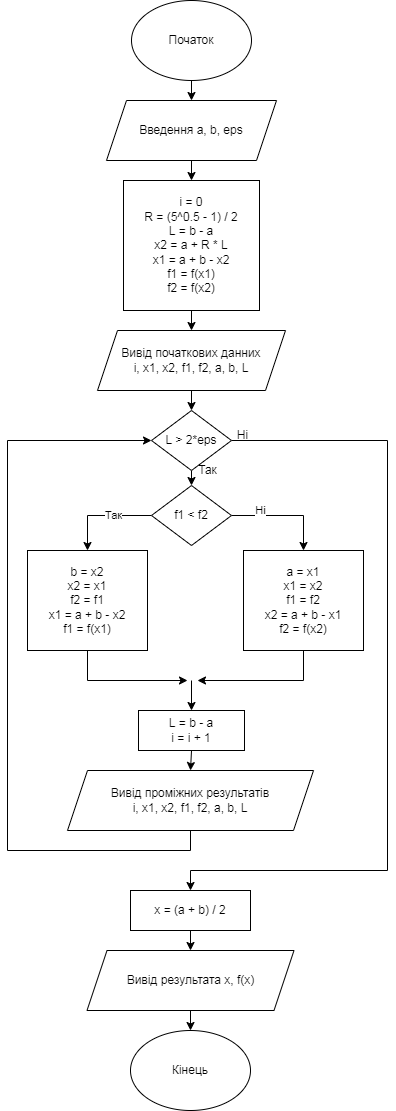

The diagram above was exported from draw.io. Its source (the exported page's mxGraphModel, read from the mxfile embedded in the PNG):
<mxGraphModel dx="1385" dy="615" grid="1" gridSize="10" guides="1" tooltips="1" connect="1" arrows="1" fold="1" page="1" pageScale="1" pageWidth="827" pageHeight="1169" math="0" shadow="0">
  <root>
    <mxCell id="WIyWlLk6GJQsqaUBKTNV-0" />
    <mxCell id="WIyWlLk6GJQsqaUBKTNV-1" parent="WIyWlLk6GJQsqaUBKTNV-0" />
    <mxCell id="uDCtxzR3iTsRjBTPaetE-5" style="edgeStyle=orthogonalEdgeStyle;rounded=0;orthogonalLoop=1;jettySize=auto;html=1;exitX=0.5;exitY=1;exitDx=0;exitDy=0;entryX=0.5;entryY=0;entryDx=0;entryDy=0;" parent="WIyWlLk6GJQsqaUBKTNV-1" source="uDCtxzR3iTsRjBTPaetE-0" target="uDCtxzR3iTsRjBTPaetE-4" edge="1">
      <mxGeometry relative="1" as="geometry" />
    </mxCell>
    <mxCell id="uDCtxzR3iTsRjBTPaetE-0" value="Початок" style="ellipse;whiteSpace=wrap;html=1;" parent="WIyWlLk6GJQsqaUBKTNV-1" vertex="1">
      <mxGeometry x="294" y="40" width="120" height="80" as="geometry" />
    </mxCell>
    <mxCell id="uDCtxzR3iTsRjBTPaetE-1" value="Кінець" style="ellipse;whiteSpace=wrap;html=1;" parent="WIyWlLk6GJQsqaUBKTNV-1" vertex="1">
      <mxGeometry x="293" y="1070" width="120" height="80" as="geometry" />
    </mxCell>
    <mxCell id="uDCtxzR3iTsRjBTPaetE-8" style="edgeStyle=orthogonalEdgeStyle;rounded=0;orthogonalLoop=1;jettySize=auto;html=1;exitX=0.5;exitY=1;exitDx=0;exitDy=0;entryX=0.5;entryY=0;entryDx=0;entryDy=0;" parent="WIyWlLk6GJQsqaUBKTNV-1" source="uDCtxzR3iTsRjBTPaetE-2" target="uDCtxzR3iTsRjBTPaetE-7" edge="1">
      <mxGeometry relative="1" as="geometry" />
    </mxCell>
    <mxCell id="uDCtxzR3iTsRjBTPaetE-2" value="i = 0&lt;br&gt;R = (5^0.5 - 1) / 2&lt;br&gt;L = b - a&lt;br&gt;x2 = a + R * L&lt;br&gt;x1 = a + b - x2&lt;br&gt;f1 = f(x1)&lt;br&gt;f2 = f(x2)" style="rounded=0;whiteSpace=wrap;html=1;" parent="WIyWlLk6GJQsqaUBKTNV-1" vertex="1">
      <mxGeometry x="286" y="220" width="136" height="130" as="geometry" />
    </mxCell>
    <mxCell id="uDCtxzR3iTsRjBTPaetE-6" style="edgeStyle=orthogonalEdgeStyle;rounded=0;orthogonalLoop=1;jettySize=auto;html=1;exitX=0.5;exitY=1;exitDx=0;exitDy=0;entryX=0.5;entryY=0;entryDx=0;entryDy=0;" parent="WIyWlLk6GJQsqaUBKTNV-1" source="uDCtxzR3iTsRjBTPaetE-4" target="uDCtxzR3iTsRjBTPaetE-2" edge="1">
      <mxGeometry relative="1" as="geometry" />
    </mxCell>
    <mxCell id="uDCtxzR3iTsRjBTPaetE-4" value="Введення а, b, eps" style="shape=parallelogram;perimeter=parallelogramPerimeter;whiteSpace=wrap;html=1;fixedSize=1;" parent="WIyWlLk6GJQsqaUBKTNV-1" vertex="1">
      <mxGeometry x="269" y="140" width="170" height="60" as="geometry" />
    </mxCell>
    <mxCell id="uDCtxzR3iTsRjBTPaetE-10" style="edgeStyle=orthogonalEdgeStyle;rounded=0;orthogonalLoop=1;jettySize=auto;html=1;exitX=0.5;exitY=1;exitDx=0;exitDy=0;entryX=0.5;entryY=0;entryDx=0;entryDy=0;" parent="WIyWlLk6GJQsqaUBKTNV-1" source="uDCtxzR3iTsRjBTPaetE-7" target="uDCtxzR3iTsRjBTPaetE-9" edge="1">
      <mxGeometry relative="1" as="geometry" />
    </mxCell>
    <mxCell id="uDCtxzR3iTsRjBTPaetE-7" value="Вивід початкових данних&lt;br&gt;i, x1, x2, f1, f2, a, b, L" style="shape=parallelogram;perimeter=parallelogramPerimeter;whiteSpace=wrap;html=1;fixedSize=1;" parent="WIyWlLk6GJQsqaUBKTNV-1" vertex="1">
      <mxGeometry x="260" y="370" width="188" height="60" as="geometry" />
    </mxCell>
    <mxCell id="uDCtxzR3iTsRjBTPaetE-13" style="edgeStyle=orthogonalEdgeStyle;rounded=0;orthogonalLoop=1;jettySize=auto;html=1;entryX=0.5;entryY=0;entryDx=0;entryDy=0;exitX=0.5;exitY=1;exitDx=0;exitDy=0;" parent="WIyWlLk6GJQsqaUBKTNV-1" source="uDCtxzR3iTsRjBTPaetE-9" target="uDCtxzR3iTsRjBTPaetE-11" edge="1">
      <mxGeometry relative="1" as="geometry">
        <mxPoint x="310" y="500" as="sourcePoint" />
        <Array as="points">
          <mxPoint x="354" y="510" />
          <mxPoint x="354" y="510" />
        </Array>
      </mxGeometry>
    </mxCell>
    <mxCell id="uDCtxzR3iTsRjBTPaetE-28" style="edgeStyle=orthogonalEdgeStyle;rounded=0;orthogonalLoop=1;jettySize=auto;html=1;exitX=1;exitY=0.5;exitDx=0;exitDy=0;entryX=0.5;entryY=0;entryDx=0;entryDy=0;" parent="WIyWlLk6GJQsqaUBKTNV-1" source="uDCtxzR3iTsRjBTPaetE-9" target="uDCtxzR3iTsRjBTPaetE-27" edge="1">
      <mxGeometry relative="1" as="geometry">
        <Array as="points">
          <mxPoint x="550" y="480" />
          <mxPoint x="550" y="910" />
          <mxPoint x="353" y="910" />
        </Array>
      </mxGeometry>
    </mxCell>
    <mxCell id="uDCtxzR3iTsRjBTPaetE-9" value="L &amp;gt; 2*eps" style="rhombus;whiteSpace=wrap;html=1;" parent="WIyWlLk6GJQsqaUBKTNV-1" vertex="1">
      <mxGeometry x="314" y="450" width="80" height="60" as="geometry" />
    </mxCell>
    <mxCell id="uDCtxzR3iTsRjBTPaetE-16" style="edgeStyle=orthogonalEdgeStyle;rounded=0;orthogonalLoop=1;jettySize=auto;html=1;exitX=0;exitY=0.5;exitDx=0;exitDy=0;" parent="WIyWlLk6GJQsqaUBKTNV-1" source="uDCtxzR3iTsRjBTPaetE-11" target="uDCtxzR3iTsRjBTPaetE-15" edge="1">
      <mxGeometry relative="1" as="geometry" />
    </mxCell>
    <mxCell id="uDCtxzR3iTsRjBTPaetE-17" value="Так" style="edgeLabel;html=1;align=center;verticalAlign=middle;resizable=0;points=[];" parent="uDCtxzR3iTsRjBTPaetE-16" vertex="1" connectable="0">
      <mxGeometry x="-0.223" relative="1" as="geometry">
        <mxPoint as="offset" />
      </mxGeometry>
    </mxCell>
    <mxCell id="uDCtxzR3iTsRjBTPaetE-19" style="edgeStyle=orthogonalEdgeStyle;rounded=0;orthogonalLoop=1;jettySize=auto;html=1;exitX=1;exitY=0.5;exitDx=0;exitDy=0;entryX=0.5;entryY=0;entryDx=0;entryDy=0;" parent="WIyWlLk6GJQsqaUBKTNV-1" source="uDCtxzR3iTsRjBTPaetE-11" target="uDCtxzR3iTsRjBTPaetE-18" edge="1">
      <mxGeometry relative="1" as="geometry" />
    </mxCell>
    <mxCell id="uDCtxzR3iTsRjBTPaetE-20" value="Ні" style="edgeLabel;html=1;align=center;verticalAlign=middle;resizable=0;points=[];" parent="uDCtxzR3iTsRjBTPaetE-19" vertex="1" connectable="0">
      <mxGeometry x="-0.1238" y="-3" relative="1" as="geometry">
        <mxPoint x="-18" y="-8" as="offset" />
      </mxGeometry>
    </mxCell>
    <mxCell id="uDCtxzR3iTsRjBTPaetE-11" value="f1 &amp;lt; f2" style="rhombus;whiteSpace=wrap;html=1;" parent="WIyWlLk6GJQsqaUBKTNV-1" vertex="1">
      <mxGeometry x="314" y="525" width="80" height="60" as="geometry" />
    </mxCell>
    <mxCell id="uDCtxzR3iTsRjBTPaetE-22" style="edgeStyle=orthogonalEdgeStyle;rounded=0;orthogonalLoop=1;jettySize=auto;html=1;exitX=0.5;exitY=1;exitDx=0;exitDy=0;" parent="WIyWlLk6GJQsqaUBKTNV-1" source="uDCtxzR3iTsRjBTPaetE-15" edge="1">
      <mxGeometry relative="1" as="geometry">
        <mxPoint x="350" y="720" as="targetPoint" />
        <Array as="points">
          <mxPoint x="250" y="720" />
        </Array>
      </mxGeometry>
    </mxCell>
    <mxCell id="uDCtxzR3iTsRjBTPaetE-15" value="b = x2&lt;br&gt;x2 = x1&lt;br&gt;f2 = f1&lt;br&gt;x1 = a + b - x2&lt;br&gt;f1 = f(x1)" style="rounded=0;whiteSpace=wrap;html=1;" parent="WIyWlLk6GJQsqaUBKTNV-1" vertex="1">
      <mxGeometry x="190" y="590" width="120" height="100" as="geometry" />
    </mxCell>
    <mxCell id="uDCtxzR3iTsRjBTPaetE-23" style="edgeStyle=orthogonalEdgeStyle;rounded=0;orthogonalLoop=1;jettySize=auto;html=1;exitX=0.5;exitY=1;exitDx=0;exitDy=0;" parent="WIyWlLk6GJQsqaUBKTNV-1" source="uDCtxzR3iTsRjBTPaetE-18" edge="1">
      <mxGeometry relative="1" as="geometry">
        <mxPoint x="360" y="720" as="targetPoint" />
        <Array as="points">
          <mxPoint x="466" y="720" />
        </Array>
      </mxGeometry>
    </mxCell>
    <mxCell id="uDCtxzR3iTsRjBTPaetE-18" value="a = x1&lt;br&gt;x1 = x2&lt;br&gt;f1 = f2&lt;br&gt;x2 = a + b - x1&lt;br&gt;f2 = f(x2)" style="rounded=0;whiteSpace=wrap;html=1;" parent="WIyWlLk6GJQsqaUBKTNV-1" vertex="1">
      <mxGeometry x="406" y="590" width="120" height="100" as="geometry" />
    </mxCell>
    <mxCell id="uDCtxzR3iTsRjBTPaetE-25" style="edgeStyle=orthogonalEdgeStyle;rounded=0;orthogonalLoop=1;jettySize=auto;html=1;exitX=0.5;exitY=1;exitDx=0;exitDy=0;entryX=0.5;entryY=0;entryDx=0;entryDy=0;" parent="WIyWlLk6GJQsqaUBKTNV-1" source="uDCtxzR3iTsRjBTPaetE-21" target="uDCtxzR3iTsRjBTPaetE-24" edge="1">
      <mxGeometry relative="1" as="geometry" />
    </mxCell>
    <mxCell id="uDCtxzR3iTsRjBTPaetE-21" value="L = b - a&lt;br&gt;i = i + 1" style="rounded=0;whiteSpace=wrap;html=1;" parent="WIyWlLk6GJQsqaUBKTNV-1" vertex="1">
      <mxGeometry x="301" y="750" width="106" height="40" as="geometry" />
    </mxCell>
    <mxCell id="uDCtxzR3iTsRjBTPaetE-26" style="edgeStyle=orthogonalEdgeStyle;rounded=0;orthogonalLoop=1;jettySize=auto;html=1;exitX=0.5;exitY=1;exitDx=0;exitDy=0;entryX=0;entryY=0.5;entryDx=0;entryDy=0;" parent="WIyWlLk6GJQsqaUBKTNV-1" source="uDCtxzR3iTsRjBTPaetE-24" target="uDCtxzR3iTsRjBTPaetE-9" edge="1">
      <mxGeometry relative="1" as="geometry">
        <Array as="points">
          <mxPoint x="353" y="890" />
          <mxPoint x="170" y="890" />
          <mxPoint x="170" y="480" />
        </Array>
      </mxGeometry>
    </mxCell>
    <mxCell id="uDCtxzR3iTsRjBTPaetE-24" value="Вивід проміжних результатів&lt;br&gt;i, x1, x2, f1, f2, a, b, L" style="shape=parallelogram;perimeter=parallelogramPerimeter;whiteSpace=wrap;html=1;fixedSize=1;" parent="WIyWlLk6GJQsqaUBKTNV-1" vertex="1">
      <mxGeometry x="230" y="810" width="246" height="60" as="geometry" />
    </mxCell>
    <mxCell id="uDCtxzR3iTsRjBTPaetE-30" style="edgeStyle=orthogonalEdgeStyle;rounded=0;orthogonalLoop=1;jettySize=auto;html=1;exitX=0.5;exitY=1;exitDx=0;exitDy=0;entryX=0.5;entryY=0;entryDx=0;entryDy=0;" parent="WIyWlLk6GJQsqaUBKTNV-1" source="uDCtxzR3iTsRjBTPaetE-27" target="uDCtxzR3iTsRjBTPaetE-29" edge="1">
      <mxGeometry relative="1" as="geometry" />
    </mxCell>
    <mxCell id="uDCtxzR3iTsRjBTPaetE-27" value="x = (a + b) / 2" style="rounded=0;whiteSpace=wrap;html=1;" parent="WIyWlLk6GJQsqaUBKTNV-1" vertex="1">
      <mxGeometry x="293" y="930" width="120" height="40" as="geometry" />
    </mxCell>
    <mxCell id="uDCtxzR3iTsRjBTPaetE-31" style="edgeStyle=orthogonalEdgeStyle;rounded=0;orthogonalLoop=1;jettySize=auto;html=1;exitX=0.5;exitY=1;exitDx=0;exitDy=0;entryX=0.5;entryY=0;entryDx=0;entryDy=0;" parent="WIyWlLk6GJQsqaUBKTNV-1" source="uDCtxzR3iTsRjBTPaetE-29" target="uDCtxzR3iTsRjBTPaetE-1" edge="1">
      <mxGeometry relative="1" as="geometry" />
    </mxCell>
    <mxCell id="uDCtxzR3iTsRjBTPaetE-29" value="Вивід результата x, f(x)" style="shape=parallelogram;perimeter=parallelogramPerimeter;whiteSpace=wrap;html=1;fixedSize=1;" parent="WIyWlLk6GJQsqaUBKTNV-1" vertex="1">
      <mxGeometry x="249.5" y="990" width="207" height="60" as="geometry" />
    </mxCell>
    <mxCell id="BqR0IFHaruYcovGdespa-0" value="Так" style="text;html=1;align=center;verticalAlign=middle;resizable=0;points=[];autosize=1;strokeColor=none;fillColor=none;" vertex="1" parent="WIyWlLk6GJQsqaUBKTNV-1">
      <mxGeometry x="350" y="495" width="40" height="30" as="geometry" />
    </mxCell>
    <mxCell id="BqR0IFHaruYcovGdespa-1" value="Ні" style="text;html=1;align=center;verticalAlign=middle;resizable=0;points=[];autosize=1;strokeColor=none;fillColor=none;" vertex="1" parent="WIyWlLk6GJQsqaUBKTNV-1">
      <mxGeometry x="390" y="460" width="30" height="30" as="geometry" />
    </mxCell>
    <mxCell id="BqR0IFHaruYcovGdespa-2" value="" style="endArrow=classic;html=1;rounded=0;entryX=0.5;entryY=0;entryDx=0;entryDy=0;" edge="1" parent="WIyWlLk6GJQsqaUBKTNV-1" target="uDCtxzR3iTsRjBTPaetE-21">
      <mxGeometry width="50" height="50" relative="1" as="geometry">
        <mxPoint x="354" y="720" as="sourcePoint" />
        <mxPoint x="550" y="550" as="targetPoint" />
      </mxGeometry>
    </mxCell>
  </root>
</mxGraphModel>